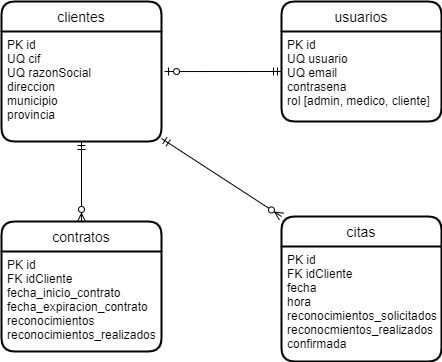

The diagram above was exported from draw.io. Its source (the exported page's mxGraphModel, read from the mxfile embedded in the PNG):
<mxGraphModel dx="1020" dy="779" grid="1" gridSize="10" guides="1" tooltips="1" connect="1" arrows="1" fold="1" page="1" pageScale="1" pageWidth="2339" pageHeight="3300" math="0" shadow="0">
  <root>
    <mxCell id="0" />
    <mxCell id="1" parent="0" />
    <mxCell id="2" value="clientes" style="swimlane;childLayout=stackLayout;horizontal=1;startSize=30;horizontalStack=0;rounded=1;fontSize=14;fontStyle=0;strokeWidth=2;resizeParent=0;resizeLast=1;shadow=0;dashed=0;align=center;" vertex="1" parent="1">
      <mxGeometry x="120" y="220" width="160" height="140" as="geometry" />
    </mxCell>
    <mxCell id="3" value="PK id&#10;UQ cif&#10;UQ razonSocial&#10;direccion&#10;municipio&#10;provincia" style="align=left;strokeColor=none;fillColor=none;spacingLeft=4;fontSize=12;verticalAlign=top;resizable=0;rotatable=0;part=1;" vertex="1" parent="2">
      <mxGeometry y="30" width="160" height="110" as="geometry" />
    </mxCell>
    <mxCell id="9" style="edgeStyle=orthogonalEdgeStyle;rounded=0;orthogonalLoop=1;jettySize=auto;html=1;entryX=1.019;entryY=0.364;entryDx=0;entryDy=0;startArrow=ERmandOne;startFill=0;endArrow=ERzeroToOne;endFill=1;entryPerimeter=0;" edge="1" parent="1" target="3">
      <mxGeometry relative="1" as="geometry">
        <mxPoint x="400" y="290" as="sourcePoint" />
      </mxGeometry>
    </mxCell>
    <mxCell id="4" value="usuarios" style="swimlane;childLayout=stackLayout;horizontal=1;startSize=30;horizontalStack=0;rounded=1;fontSize=14;fontStyle=0;strokeWidth=2;resizeParent=0;resizeLast=1;shadow=0;dashed=0;align=center;" vertex="1" parent="1">
      <mxGeometry x="400" y="220" width="160" height="120" as="geometry" />
    </mxCell>
    <mxCell id="5" value="PK id&#10;UQ usuario&#10;UQ email&#10;contrasena&#10;rol [admin, medico, cliente]" style="align=left;strokeColor=none;fillColor=none;spacingLeft=4;fontSize=12;verticalAlign=top;resizable=0;rotatable=0;part=1;" vertex="1" parent="4">
      <mxGeometry y="30" width="160" height="90" as="geometry" />
    </mxCell>
    <mxCell id="6" value="contratos" style="swimlane;childLayout=stackLayout;horizontal=1;startSize=30;horizontalStack=0;rounded=1;fontSize=14;fontStyle=0;strokeWidth=2;resizeParent=0;resizeLast=1;shadow=0;dashed=0;align=center;" vertex="1" parent="1">
      <mxGeometry x="120" y="440" width="160" height="130" as="geometry" />
    </mxCell>
    <mxCell id="7" value="PK id&#10;FK idCliente&#10;fecha_inicio_contrato&#10;fecha_expiracion_contrato&#10;reconocimientos&#10;reconocimientos_realizados" style="align=left;strokeColor=none;fillColor=none;spacingLeft=4;fontSize=12;verticalAlign=top;resizable=0;rotatable=0;part=1;" vertex="1" parent="6">
      <mxGeometry y="30" width="160" height="100" as="geometry" />
    </mxCell>
    <mxCell id="8" style="edgeStyle=orthogonalEdgeStyle;rounded=0;orthogonalLoop=1;jettySize=auto;html=1;entryX=0.5;entryY=0;entryDx=0;entryDy=0;startArrow=ERmandOne;startFill=0;endArrow=ERzeroToMany;endFill=1;" edge="1" parent="1" source="3" target="6">
      <mxGeometry relative="1" as="geometry" />
    </mxCell>
    <mxCell id="10" value="citas" style="swimlane;childLayout=stackLayout;horizontal=1;startSize=30;horizontalStack=0;rounded=1;fontSize=14;fontStyle=0;strokeWidth=2;resizeParent=0;resizeLast=1;shadow=0;dashed=0;align=center;" vertex="1" parent="1">
      <mxGeometry x="400" y="435" width="160" height="145" as="geometry" />
    </mxCell>
    <mxCell id="11" value="PK id&#10;FK idCliente&#10;fecha&#10;hora&#10;reconocimientos_solicitados&#10;reconocmientos_realizados&#10;confirmada" style="align=left;strokeColor=none;fillColor=none;spacingLeft=4;fontSize=12;verticalAlign=top;resizable=0;rotatable=0;part=1;" vertex="1" parent="10">
      <mxGeometry y="30" width="160" height="115" as="geometry" />
    </mxCell>
    <mxCell id="12" style="rounded=0;orthogonalLoop=1;jettySize=auto;html=1;entryX=0;entryY=0;entryDx=0;entryDy=0;startArrow=ERmandOne;startFill=0;endArrow=ERzeroToMany;endFill=1;" edge="1" parent="1" source="3" target="10">
      <mxGeometry relative="1" as="geometry" />
    </mxCell>
  </root>
</mxGraphModel>